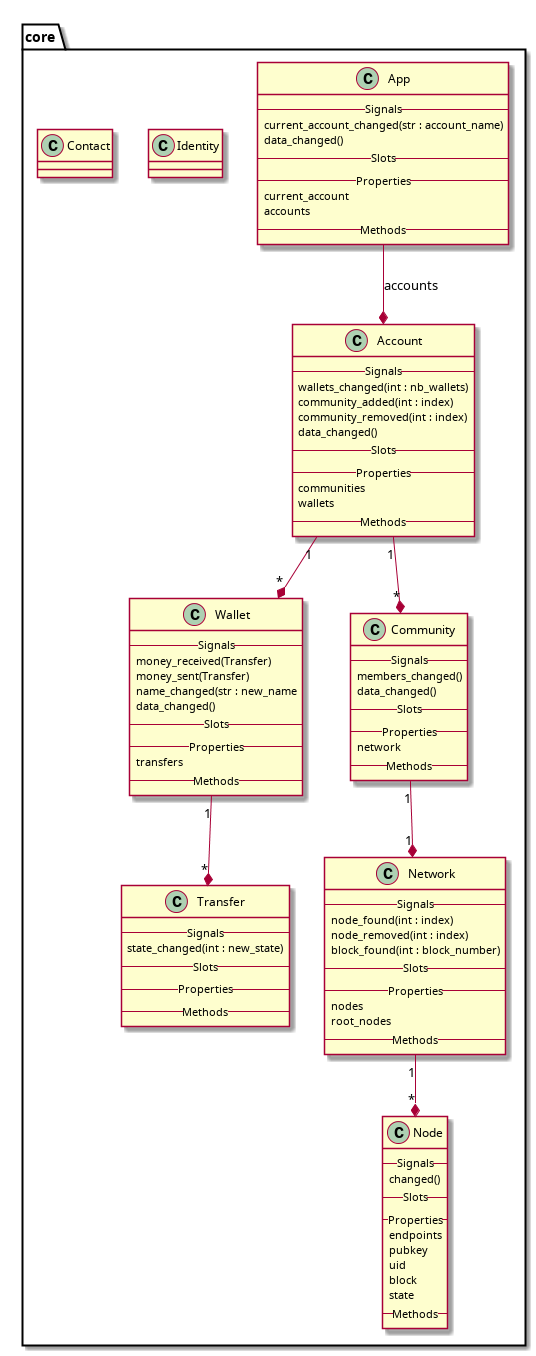

The diagram above was rendered by PlantUML. Its source (embedded in the PNG):
@startuml

package core {
	class App {
	-- Signals --
	current_account_changed(str : account_name)
	data_changed()
	-- Slots --
	-- Properties --
	current_account
	accounts
	-- Methods --
	}
	App --* Account : accounts

	class Account {
	-- Signals --
	wallets_changed(int : nb_wallets)
	community_added(int : index)
	community_removed(int : index)
	data_changed()
	-- Slots --
	-- Properties --
	communities
	wallets
	-- Methods --
	}
	Account "1" --* "*" Wallet
	Account "1" --* "*" Community

	class Wallet {
		-- Signals --
	money_received(Transfer)
	money_sent(Transfer)
	name_changed(str : new_name
	data_changed()
	-- Slots --
	-- Properties --
	transfers
	-- Methods --
	}
	Wallet "1" --* "*" Transfer

	class Transfer {
	-- Signals --
	state_changed(int : new_state)
	-- Slots --
	-- Properties --
	-- Methods --
	}

	class Community {
	-- Signals --
	members_changed()
	data_changed()
	-- Slots --
	-- Properties --
	network
	-- Methods --
	}
	Community "1" --* "1" Network

	class Network {
	-- Signals --
	node_found(int : index)
	node_removed(int : index)
	block_found(int : block_number)
	-- Slots --
	-- Properties --
	nodes
	root_nodes
	-- Methods --
	}
	Network "1" --* "*" Node

	class Node {
	-- Signals --
	changed()
	-- Slots --
	-- Properties --
	endpoints
	pubkey
	uid
	block
	state
	-- Methods --
	}

	class Identity
	class Contact
}



@enduml